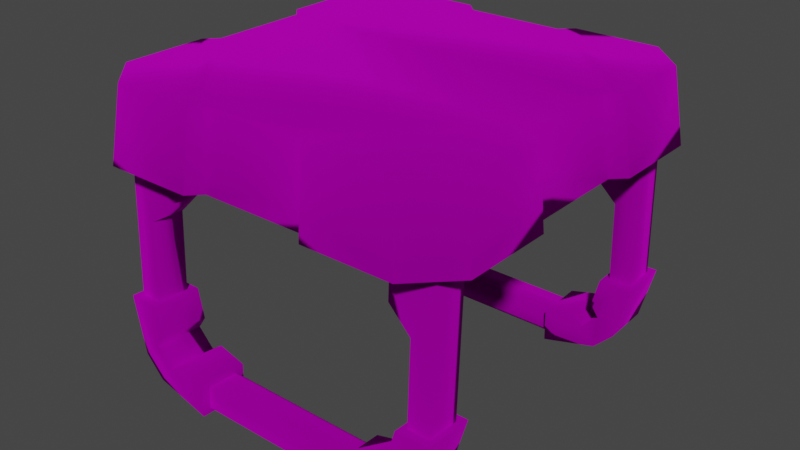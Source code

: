 # Source: table_spiralorder.blend  (saved by Blender 3.4.6; exported with 4.5.12 LTS)
import bpy
from mathutils import Matrix  # noqa: F401  (used for matrix-valued properties, if any)

bpy.ops.wm.read_factory_settings(use_empty=True)
scene = bpy.context.scene
scene.name = 'Scene'

# ---- collections
col_collection = bpy.data.collections.new('Collection'); scene.collection.children.link(col_collection)
col_export = bpy.data.collections.new('Export'); scene.collection.children.link(col_export)

# ---- images (referenced by path relative to the original .blend; pixels are not part of the script)
import os
ASSET_DIR = os.environ.get("B2B_ASSET_DIR", "")  # directory of the original .blend (textures are referenced by path, not embedded)
HERE = os.path.dirname(os.path.abspath(__file__))  # packed textures are extracted next to this script under _unpacked/

def load_image(name, relpath, width, height, colorspace="sRGB"):
    """Load a texture the original file referenced (path relative to the .blend, or extracted next to this script)."""
    p = next((c for c in (os.path.join(HERE, relpath), os.path.join(ASSET_DIR, relpath)) if relpath and os.path.exists(c)), "")
    if p:
        img = bpy.data.images.load(p, check_existing=True)
        img.name = name
    else:  # same state as the original file: an image datablock whose file is absent (Cycles renders it pink)
        img = bpy.data.images.new(name, width, height)
        img.source = "FILE"
        img.filepath = "//" + (relpath or name)
    img.colorspace_settings.name = colorspace
    return img
img_table_spiralorder_01b_warm_png = load_image('table_spiralorder_01b_warm.png', 'table_spiralorder_01b_warm.png', 1024, 1024, 'sRGB')

# ---- materials (node trees are filled in below, after node groups)
mat_dummymtl_rsrc_world_prop_generic_interior_furniture_table_k = bpy.data.materials.new('dummymtl-rsrc.world.prop.generic.interior.furniture.table.k')
mat_dummymtl_rsrc_world_prop_generic_interior_furniture_table_k.use_backface_culling = True
mat_dummymtl_rsrc_world_prop_generic_interior_furniture_table_k.use_transparent_shadow = False

# ---- material node trees
mat_dummymtl_rsrc_world_prop_generic_interior_furniture_table_k.use_nodes = True; mat_dummymtl_rsrc_world_prop_generic_interior_furniture_table_k.node_tree.nodes.clear()
_N = mat_dummymtl_rsrc_world_prop_generic_interior_furniture_table_k.node_tree.nodes; _L = mat_dummymtl_rsrc_world_prop_generic_interior_furniture_table_k.node_tree.links
n0 = _N.new('ShaderNodeBsdfPrincipled'); n0.name = 'Principled BSDF'; n0.location = (10, 300)
n0.distribution = 'GGX'
n0.subsurface_method = 'RANDOM_WALK_SKIN'
n0.inputs[1].default_value = 1.0
n0.inputs[2].default_value = 1.0
n0.inputs[3].default_value = 1.45
n0.inputs[27].default_value = (0.0, 0.0, 0.0, 1.0)
n0.inputs[28].default_value = 1.0
n1 = _N.new('ShaderNodeOutputMaterial'); n1.name = 'Material Output'; n1.location = (320, 270)
n2 = _N.new('ShaderNodeTexImage'); n2.name = 'Image Texture'; n2.location = (-351, 207)
n2.image = img_table_spiralorder_01b_warm_png
_L.new(n0.outputs[0], n1.inputs[0])
_L.new(n2.outputs[0], n0.inputs[0])
n1.is_active_output = True

# ---- world
world_world = bpy.data.worlds.new('World'); scene.world = world_world
world_world.use_nodes = True; world_world.node_tree.nodes.clear()
_N = world_world.node_tree.nodes; _L = world_world.node_tree.links
n0 = _N.new('ShaderNodeOutputWorld'); n0.name = 'World Output'; n0.location = (300, 300)
n1 = _N.new('ShaderNodeBackground'); n1.name = 'Background'; n1.location = (10, 300)
n1.inputs[0].default_value = (0.05088, 0.05088, 0.05088, 1.0)
_L.new(n1.outputs[0], n0.inputs[0])
n0.is_active_output = True
world_world.color = (0.05088, 0.05088, 0.05088)
world_world.use_sun_shadow = False
world_world.sun_shadow_jitter_overblur = 0.0

# ---- meshes
me_rsrc_world_prop_generic_interior_furniture_table_knights_ta = bpy.data.meshes.new('rsrc.world.prop.generic.interior.furniture.table.knights.ta')
me_rsrc_world_prop_generic_interior_furniture_table_knights_ta.from_pydata([(-0.46, -0.638, -0.35), (-0.34, -0.638, -0.35), (-0.4, -0.4721, -0.4474), (-0.34, -0.642, -0.44), (-0.4, -0.4682, -0.3575), (-0.34, -0.5281, -0.3548), (0.34, -0.638, -0.35), (0.46, -0.638, -0.35), (0.34, -0.5281, -0.3548), (0.46, -0.642, -0.44), (0.34, -0.5321, -0.4448), (0.34, -0.642, -0.44), (0.4, -0.4682, -0.3575), (0.305, -0.1149, -0.4855), (0.4337, -0.09948, -0.4862), (0.475, -0.2533, -0.4794), (0.386, -0.1393, -0.4844), (0.3391, -0.08659, -0.3516), (0.379, -0.03888, -0.3537), (-0.3636, -0.1734, -0.4829), (-0.4337, -0.09948, -0.4862), (-0.225, -0.003553, -0.4904), (-0.305, -0.109, -0.3506), (-0.386, -0.1334, -0.3496), (-0.4337, -0.0936, -0.3513), (0.34, -0.638, 0.35), (0.46, -0.638, 0.35), (0.34, -0.5281, 0.3548), (0.4, -0.4682, 0.3575), (0.34, -0.5321, 0.4448), (0.34, -0.642, 0.44), (0.46, -0.642, 0.44), (-0.34, -0.638, 0.35), (-0.4, -0.4682, 0.3575), (-0.34, -0.5281, 0.3548), (-0.46, -0.642, 0.44), (-0.34, -0.642, 0.44), (-0.4, -0.4721, 0.4474), (-0.305, -0.1149, 0.4855), (-0.4337, -0.09948, 0.4862), (-0.3636, -0.1675, 0.3481), (-0.3391, -0.08659, 0.3516), (0.3636, -0.1734, 0.4829), (0.386, -0.1393, 0.4844), (0.4337, -0.09948, 0.4862), (0.379, -0.04477, 0.4886), (0.305, -0.1149, 0.4855), (0.386, -0.1334, 0.3496), (-0.4211, -0.64, -0.5263), (-0.1754, -0.64, -0.5263), (-0.1667, -0.84, -0.5), (0.1333, -0.84, -0.4667), (0.1667, -0.84, -0.5), (0.5263, -0.64, -0.4211), (0.5, -0.84, -0.4), (0.4912, -0.64, -0.1404), (0.4912, -0.64, 0.1404), (0.5263, -0.64, 0.1754), (0.5263, -0.64, 0.4211), (-0.1404, -0.64, 0.4912), (-0.4211, -0.64, 0.5263), (-0.5263, -0.64, 0.4211), (-0.5263, -0.64, 0.1754), (-0.5, -0.84, 0.1667), (-0.5, -0.84, 0.4), (-0.4667, -0.84, -0.1333), (-0.5263, -0.64, -0.4211), (-0.5, -0.84, -0.1667), (-0.1404, -0.64, -0.4912), (-0.1333, -0.84, -0.4667), (0.1404, -0.64, -0.4912), (0.1754, -0.64, -0.5263), (0.5263, -0.64, -0.1754), (0.5, -0.84, -0.1667), (0.4667, -0.84, 0.1333), (0.1754, -0.64, 0.5263), (0.1404, -0.64, 0.4912), (-0.1754, -0.64, 0.5263), (-0.1333, -0.84, 0.4667), (-0.4912, -0.64, 0.1404), (-0.4912, -0.64, -0.1404), (-0.5263, -0.64, -0.1754), (-0.4, -0.84, -0.5), (0.4211, -0.64, -0.5263), (0.4211, -0.64, 0.5263), (0.5, -0.84, 0.4), (-0.4, -0.84, 0.5), (-0.25, -0.01756, -0.4672), (0.25, -0.01363, -0.3773), (0.25, -0.0775, -0.4646), (-0.25, -0.0775, -0.4646), (-0.25, -0.01363, -0.3773), (0.25, -0.07357, -0.3747), (-0.25, -0.07357, -0.3747), (0.25, -0.01756, -0.4672), (-0.46, -0.2484, -0.3671), (-0.4, -0.2484, -0.3671), (-0.34, -0.5321, -0.4448), (-0.46, -0.642, -0.44), (-0.4, -0.2523, -0.457), (-0.46, -0.2523, -0.457), (0.46, -0.2484, -0.3671), (0.4, -0.2484, -0.3671), (0.4, -0.4721, -0.4474), (0.4, -0.2523, -0.457), (0.46, -0.2523, -0.457), (0.305, -0.109, -0.3506), (0.4337, -0.0936, -0.3513), (0.3636, -0.1734, -0.4829), (0.225, -0.09347, -0.4864), (0.3391, -0.09248, -0.4865), (0.386, -0.1334, -0.3496), (0.385, -0.2474, -0.3446), (0.3636, -0.1675, -0.3481), (-0.3636, -0.1675, -0.3481), (-0.379, -0.03888, -0.3537), (-0.3391, -0.08659, -0.3516), (-0.225, -0.08758, -0.3516), (-0.379, -0.04477, -0.4886), (-0.305, -0.1149, -0.4855), (-0.225, -0.09347, -0.4864), (-0.386, -0.1393, -0.4844), (-0.3391, -0.09248, -0.4865), (0.225, -0.08758, -0.3516), (-0.225, 0.002335, -0.3555), (-0.475, -0.2474, -0.3446), (-0.475, -0.2533, -0.4794), (-0.385, -0.2533, -0.4794), (-0.385, -0.2474, -0.3446), (0.385, -0.2533, -0.4794), (-0.25, -0.01363, 0.3773), (-0.25, -0.07357, 0.3747), (-0.25, -0.0775, 0.4646), (0.25, -0.0775, 0.4646), (0.25, -0.01363, 0.3773), (0.25, -0.07357, 0.3747), (0.25, -0.01756, 0.4672), (-0.25, -0.01756, 0.4672), (0.4, -0.4721, 0.4474), (0.4, -0.2484, 0.3671), (0.4, -0.2523, 0.457), (0.46, -0.2484, 0.3671), (0.46, -0.2523, 0.457), (-0.46, -0.638, 0.35), (-0.46, -0.2484, 0.3671), (-0.34, -0.5321, 0.4448), (-0.4, -0.2523, 0.457), (-0.4, -0.2484, 0.3671), (-0.46, -0.2523, 0.457), (-0.225, -0.09347, 0.4864), (-0.305, -0.109, 0.3506), (-0.225, -0.08758, 0.3516), (-0.4337, -0.0936, 0.3513), (-0.475, -0.2533, 0.4794), (-0.385, -0.2533, 0.4794), (-0.225, -0.003553, 0.4904), (-0.3391, -0.09248, 0.4865), (-0.386, -0.1393, 0.4844), (-0.386, -0.1334, 0.3496), (-0.3636, -0.1734, 0.4829), (0.3636, -0.1675, 0.3481), (0.475, -0.2474, 0.3446), (0.379, -0.03888, 0.3537), (0.3391, -0.08659, 0.3516), (0.305, -0.109, 0.3506), (0.3391, -0.09248, 0.4865), (0.225, -0.08758, 0.3516), (0.225, 0.002335, 0.3555), (0.225, -0.09347, 0.4864), (0.225, -0.003553, 0.4904), (0.385, -0.2533, 0.4794), (0.385, -0.2474, 0.3446), (-0.385, -0.2474, 0.3446), (-0.475, -0.2474, 0.3446), (-0.5, -0.84, -0.4), (0.4667, -0.84, -0.1333), (-0.4667, -0.84, 0.1333), (0.4, -0.84, -0.5), (0.1333, -0.84, 0.4667), (0.5, -0.84, 0.1667), (0.1667, -0.84, 0.5), (0.4, -0.84, 0.5), (-0.1667, -0.84, 0.5), (0.225, 0.002335, -0.3555), (0.379, -0.04477, -0.4886), (0.225, -0.003553, -0.4904), (0.475, -0.2474, -0.3446), (-0.225, 0.002335, 0.3555), (-0.379, -0.04477, 0.4886), (-0.379, -0.03888, 0.3537), (0.475, -0.2533, 0.4794), (0.4337, -0.0936, 0.3513)], [], [(5, 0, 1), (0, 5, 4), (98, 2, 97), (97, 3, 98), (2, 4, 5), (5, 97, 2), (8, 6, 7), (7, 12, 8), (9, 10, 103), (10, 9, 11), (103, 8, 12), (8, 103, 10), (13, 17, 106), (17, 13, 110), (16, 110, 184), (14, 15, 16), (113, 16, 108), (16, 113, 111), (17, 111, 107), (18, 183, 17), (19, 23, 114), (23, 19, 121), (122, 121, 20), (118, 21, 122), (22, 122, 119), (122, 22, 116), (23, 24, 125), (115, 23, 116), (27, 26, 25), (26, 27, 28), (31, 138, 29), (29, 30, 31), (138, 28, 27), (27, 29, 138), (34, 32, 143), (143, 33, 34), (35, 145, 37), (145, 35, 36), (37, 34, 33), (34, 37, 145), (38, 41, 150), (41, 38, 156), (157, 156, 188), (39, 153, 157), (40, 157, 159), (157, 40, 158), (41, 158, 152), (189, 187, 41), (42, 47, 160), (47, 42, 43), (165, 43, 44), (45, 169, 165), (164, 165, 46), (165, 164, 163), (47, 191, 161), (162, 47, 163), (48, 49, 50), (50, 82, 48), (68, 70, 51), (51, 69, 68), (71, 83, 177), (177, 52, 71), (53, 72, 73), (73, 54, 53), (55, 56, 74), (74, 175, 55), (57, 58, 85), (85, 179, 57), (84, 75, 180), (180, 181, 84), (76, 59, 78), (78, 178, 76), (77, 60, 86), (86, 182, 77), (61, 62, 63), (63, 64, 61), (79, 80, 65), (65, 176, 79), (81, 66, 174), (174, 67, 81), (49, 68, 50), (69, 50, 68), (70, 71, 51), (52, 51, 71), (72, 55, 73), (175, 73, 55), (56, 57, 74), (179, 74, 57), (75, 76, 180), (178, 180, 76), (59, 77, 78), (182, 78, 77), (62, 79, 63), (176, 63, 79), (80, 81, 65), (67, 65, 81), (66, 48, 174), (82, 174, 48), (83, 53, 177), (54, 177, 53), (58, 84, 85), (181, 85, 84), (60, 61, 86), (64, 86, 61), (87, 91, 94), (88, 94, 91), (92, 93, 89), (90, 89, 93), (88, 91, 92), (93, 92, 91), (87, 94, 90), (89, 90, 94), (95, 4, 96), (4, 95, 0), (1, 3, 97), (97, 5, 1), (4, 2, 99), (99, 96, 4), (2, 98, 100), (100, 99, 2), (98, 0, 95), (95, 100, 98), (7, 101, 12), (102, 12, 101), (6, 10, 11), (10, 6, 8), (12, 104, 103), (104, 12, 102), (103, 105, 9), (105, 103, 104), (9, 101, 7), (101, 9, 105), (109, 13, 106), (109, 106, 123), (123, 106, 183), (183, 106, 17), (17, 107, 18), (111, 186, 107), (111, 113, 186), (113, 112, 186), (184, 14, 16), (16, 15, 108), (108, 15, 129), (185, 184, 110), (185, 110, 13), (109, 185, 13), (110, 16, 111), (110, 111, 17), (108, 129, 112), (108, 112, 113), (127, 19, 114), (127, 114, 128), (128, 114, 125), (125, 114, 23), (23, 115, 24), (116, 124, 115), (116, 22, 124), (22, 117, 124), (20, 118, 122), (122, 21, 119), (119, 21, 120), (126, 20, 121), (126, 121, 19), (126, 19, 127), (121, 122, 116), (121, 116, 23), (119, 120, 117), (119, 117, 22), (183, 109, 123), (183, 185, 109), (124, 120, 21), (124, 117, 120), (125, 126, 127), (125, 127, 128), (112, 129, 15), (112, 15, 186), (136, 134, 137), (130, 137, 134), (131, 135, 132), (133, 132, 135), (130, 134, 131), (135, 131, 134), (136, 137, 133), (132, 133, 137), (141, 28, 139), (28, 141, 26), (25, 30, 29), (29, 27, 25), (28, 138, 140), (140, 139, 28), (138, 31, 142), (142, 140, 138), (31, 26, 141), (141, 142, 31), (143, 144, 33), (147, 33, 144), (32, 145, 36), (145, 32, 34), (33, 146, 37), (146, 33, 147), (37, 148, 35), (148, 37, 146), (35, 144, 143), (144, 35, 148), (149, 38, 150), (149, 150, 151), (151, 150, 187), (187, 150, 41), (41, 152, 189), (158, 173, 152), (158, 40, 173), (40, 172, 173), (188, 39, 157), (157, 153, 159), (159, 153, 154), (155, 188, 156), (155, 156, 38), (149, 155, 38), (156, 157, 158), (156, 158, 41), (159, 154, 172), (159, 172, 40), (170, 42, 160), (170, 160, 171), (171, 160, 161), (161, 160, 47), (47, 162, 191), (163, 167, 162), (163, 164, 167), (164, 166, 167), (44, 45, 165), (165, 169, 46), (46, 169, 168), (190, 44, 43), (190, 43, 42), (190, 42, 170), (43, 165, 163), (43, 163, 47), (46, 168, 166), (46, 166, 164), (187, 149, 151), (187, 155, 149), (167, 168, 169), (167, 166, 168), (161, 190, 170), (161, 170, 171), (172, 154, 153), (172, 153, 173), (82, 67, 174), (50, 67, 82), (67, 50, 65), (50, 69, 65), (175, 65, 69), (69, 51, 175), (51, 52, 175), (175, 176, 65), (73, 175, 52), (52, 54, 73), (52, 177, 54), (176, 175, 74), (176, 74, 178), (74, 179, 178), (179, 180, 178), (180, 179, 181), (181, 179, 85), (178, 78, 176), (176, 78, 182), (63, 176, 182), (182, 64, 63), (182, 86, 64), (183, 184, 185), (183, 18, 184), (18, 14, 184), (18, 107, 14), (107, 15, 14), (107, 186, 15), (125, 20, 126), (125, 24, 20), (24, 118, 20), (24, 115, 118), (115, 21, 118), (115, 124, 21), (187, 188, 155), (187, 189, 188), (189, 39, 188), (189, 152, 39), (152, 153, 39), (152, 173, 153), (161, 44, 190), (161, 191, 44), (191, 45, 44), (191, 162, 45), (162, 169, 45), (162, 167, 169), (48, 66, 81, 80, 79, 62, 61, 60, 77, 59, 76, 75, 84, 58, 57, 56, 55, 72, 53, 83, 71, 70, 68, 49)])
me_rsrc_world_prop_generic_interior_furniture_table_knights_ta.polygons.foreach_set('use_smooth', [True] * 295)
_uv = me_rsrc_world_prop_generic_interior_furniture_table_knights_ta.uv_layers.new(name='UVMap')
_uv.uv.foreach_set('vector', [0.1392, 0.9295, 0.07832, 0.9963, 0.1392, 0.9964, 0.07832, 0.9963, 0.1392, 0.9295, 0.1146, 0.8578, 0.05686, 0.9964, 0.09312, 0.8578, 0.1178, 0.9295, 0.1178, 0.9295, 0.1178, 0.9963, 0.05686, 0.9964, 0.0007907, 0.8474, 0.04159, 0.8474, 0.04159, 0.9128, 0.04159, 0.9128, 0.000791, 0.9128, 0.0007907, 0.8474, 0.1178, 0.9295, 0.1178, 0.9963, 0.05686, 0.9964, 0.05686, 0.9964, 0.09312, 0.8578, 0.1178, 0.9295, 0.07832, 0.9964, 0.1392, 0.9295, 0.1146, 0.8578, 0.1392, 0.9295, 0.07832, 0.9964, 0.1392, 0.9963, 0.04159, 0.8474, 0.000791, 0.9128, 0.0007909, 0.8474, 0.000791, 0.9128, 0.04159, 0.8474, 0.04159, 0.9128, 0.0008083, 0.6304, 0.07556, 0.6016, 0.07556, 0.6304, 0.07556, 0.6016, 0.0008083, 0.6304, 0.0008079, 0.6016, 0.1139, 0.4733, 0.1422, 0.524, 0.192, 0.5019, 0.1489, 0.4069, 0.04246, 0.3704, 0.1139, 0.4733, 0.07556, 0.5527, 0.000808, 0.5772, 0.0008078, 0.5527, 0.000808, 0.5772, 0.07556, 0.5527, 0.07556, 0.5772, 0.1139, 0.4733, 0.1422, 0.524, 0.192, 0.5019, 0.1489, 0.4069, 0.04246, 0.3704, 0.1139, 0.4733, 0.07556, 0.5527, 0.0008082, 0.5772, 0.0008078, 0.5527, 0.0008082, 0.5772, 0.07556, 0.5527, 0.07556, 0.5772, 0.1139, 0.4733, 0.1422, 0.524, 0.192, 0.5019, 0.1489, 0.4069, 0.04246, 0.3704, 0.1139, 0.4733, 0.0008078, 0.6304, 0.07556, 0.6016, 0.07556, 0.6304, 0.07556, 0.6016, 0.0008078, 0.6304, 0.0008077, 0.6016, 0.1424, 0.5244, 0.1922, 0.5022, 0.19, 0.642, 0.1491, 0.4072, 0.1424, 0.5244, 0.1141, 0.4736, 0.1392, 0.9295, 0.07832, 0.9964, 0.1392, 0.9964, 0.07832, 0.9964, 0.1392, 0.9295, 0.1146, 0.8578, 0.05686, 0.9964, 0.09312, 0.8578, 0.1178, 0.9295, 0.1178, 0.9295, 0.1178, 0.9964, 0.05686, 0.9964, 0.0007909, 0.8474, 0.04159, 0.8474, 0.04159, 0.9128, 0.04159, 0.9128, 0.0007908, 0.9128, 0.0007909, 0.8474, 0.1178, 0.9295, 0.1178, 0.9964, 0.05686, 0.9963, 0.05686, 0.9963, 0.09312, 0.8578, 0.1178, 0.9295, 0.07832, 0.9964, 0.1392, 0.9295, 0.1146, 0.8578, 0.1392, 0.9295, 0.07832, 0.9964, 0.1392, 0.9964, 0.0007907, 0.8474, 0.04159, 0.9128, 0.04159, 0.8474, 0.04159, 0.9128, 0.0007907, 0.8474, 0.000791, 0.9128, 0.0008083, 0.6304, 0.07556, 0.6016, 0.07556, 0.6304, 0.07556, 0.6016, 0.0008083, 0.6304, 0.0008078, 0.6016, 0.1139, 0.4733, 0.1422, 0.524, 0.192, 0.5019, 0.1489, 0.4069, 0.04246, 0.3704, 0.1139, 0.4733, 0.07556, 0.5527, 0.000808, 0.5772, 0.0008078, 0.5527, 0.000808, 0.5772, 0.07556, 0.5527, 0.07556, 0.5772, 0.1139, 0.4733, 0.1422, 0.524, 0.192, 0.5019, 0.1489, 0.4069, 0.04246, 0.3704, 0.1139, 0.4733, 0.07556, 0.5527, 0.0008082, 0.5772, 0.0008078, 0.5527, 0.0008082, 0.5772, 0.07556, 0.5527, 0.07556, 0.5772, 0.1139, 0.4733, 0.1422, 0.524, 0.192, 0.5019, 0.1489, 0.4069, 0.04246, 0.3704, 0.1139, 0.4733, 0.0008079, 0.6304, 0.07556, 0.6016, 0.07556, 0.6304, 0.07556, 0.6016, 0.0008079, 0.6304, 0.0008078, 0.6016, 0.1424, 0.5244, 0.1922, 0.5022, 0.19, 0.642, 0.1491, 0.4072, 0.1424, 0.5244, 0.1141, 0.4736, 0.000862, 0.002193, 0.2392, 0.002193, 0.2392, 0.1803, 0.2392, 0.1803, 0.000862, 0.1803, 0.000862, 0.002193, 0.2816, 0.002193, 0.5595, 0.002193, 0.5595, 0.1803, 0.5595, 0.1803, 0.2816, 0.1803, 0.2816, 0.002193, 0.6075, 0.002193, 0.8458, 0.002193, 0.8458, 0.1803, 0.8458, 0.1803, 0.6075, 0.1803, 0.6075, 0.002193, 0.001147, 0.002231, 0.2388, 0.002231, 0.2388, 0.1803, 0.2388, 0.1803, 0.001147, 0.1803, 0.001147, 0.002231, 0.2813, 0.002231, 0.5649, 0.002231, 0.5649, 0.1803, 0.5649, 0.1803, 0.2813, 0.1803, 0.2813, 0.002231, 0.6077, 0.002231, 0.8464, 0.002231, 0.8464, 0.1803, 0.8464, 0.1803, 0.6077, 0.1803, 0.6077, 0.002231, 0.8464, 0.002231, 0.6077, 0.002231, 0.6077, 0.1803, 0.6077, 0.1803, 0.8464, 0.1803, 0.8464, 0.002231, 0.5657, 0.002231, 0.2813, 0.002231, 0.2813, 0.1803, 0.2813, 0.1803, 0.5657, 0.1803, 0.5657, 0.002231, 0.2388, 0.002231, 0.001147, 0.002231, 0.001147, 0.1803, 0.001147, 0.1803, 0.2388, 0.1803, 0.2388, 0.002231, 0.0002349, 0.003976, 0.2389, 0.003976, 0.2389, 0.1786, 0.2389, 0.1786, 0.0002349, 0.1786, 0.0002349, 0.003976, 0.2814, 0.003976, 0.5597, 0.003976, 0.5597, 0.1786, 0.5597, 0.1786, 0.2814, 0.1786, 0.2814, 0.003976, 0.6078, 0.003976, 0.8465, 0.003976, 0.8465, 0.1786, 0.8465, 0.1786, 0.6078, 0.1786, 0.6078, 0.003976, 0.2392, 0.002193, 0.2816, 0.002193, 0.2392, 0.1803, 0.2816, 0.1803, 0.2392, 0.1803, 0.2816, 0.002193, 0.5595, 0.002193, 0.6075, 0.002193, 0.5595, 0.1803, 0.6075, 0.1803, 0.5595, 0.1803, 0.6075, 0.002193, 0.2388, 0.002231, 0.2813, 0.002231, 0.2388, 0.1803, 0.2813, 0.1803, 0.2388, 0.1803, 0.2813, 0.002231, 0.5649, 0.002231, 0.6077, 0.002231, 0.5649, 0.1803, 0.6077, 0.1803, 0.5649, 0.1803, 0.6077, 0.002231, 0.6077, 0.002231, 0.5657, 0.002231, 0.6077, 0.1803, 0.5657, 0.1803, 0.6077, 0.1803, 0.5657, 0.002231, 0.2813, 0.002231, 0.2388, 0.002231, 0.2813, 0.1803, 0.2388, 0.1803, 0.2813, 0.1803, 0.2388, 0.002231, 0.2389, 0.003976, 0.2814, 0.003976, 0.2389, 0.1786, 0.2814, 0.1786, 0.2389, 0.1786, 0.2814, 0.003976, 0.5597, 0.003976, 0.6078, 0.003976, 0.5597, 0.1786, 0.6078, 0.1786, 0.5597, 0.1786, 0.6078, 0.003976, 0.9976, 0.002903, 0.8461, 0.002903, 0.9976, 0.1796, 0.8461, 0.1796, 0.9976, 0.1796, 0.8461, 0.002903, 0.9976, 0.002903, 0.8461, 0.002903, 0.9976, 0.1796, 0.8461, 0.1796, 0.9976, 0.1796, 0.8461, 0.002903, 0.9976, 0.002903, 0.8461, 0.002903, 0.9976, 0.1796, 0.8461, 0.1796, 0.9976, 0.1796, 0.8461, 0.002903, 0.9976, 0.002903, 0.8461, 0.002903, 0.9976, 0.1796, 0.8461, 0.1796, 0.9976, 0.1796, 0.8461, 0.002903, 0.0006515, 0.237, 0.0006515, 0.2141, 0.1866, 0.237, 0.1866, 0.2141, 0.1866, 0.237, 0.0006515, 0.2141, 0.1866, 0.2297, 0.0006515, 0.2297, 0.1866, 0.2666, 0.0006515, 0.2666, 0.1866, 0.2666, 0.0006515, 0.2297, 0.1866, 0.2144, 0.0006515, 0.2144, 0.1866, 0.2297, 0.0006515, 0.2297, 0.1866, 0.2297, 0.0006515, 0.2144, 0.0006515, 0.237, 0.1866, 0.237, 0.0006515, 0.2666, 0.1866, 0.2666, 0.0006515, 0.2666, 0.1866, 0.237, 0.07832, 0.6784, 0.1146, 0.8578, 0.1146, 0.6784, 0.1146, 0.8578, 0.07832, 0.6784, 0.07832, 0.9963, 0.04159, 0.9976, 0.0007909, 0.9976, 0.000791, 0.9128, 0.000791, 0.9128, 0.04159, 0.9128, 0.04159, 0.9976, 0.04159, 0.8474, 0.0007907, 0.8474, 0.0007912, 0.6778, 0.0007912, 0.6778, 0.04159, 0.6778, 0.04159, 0.8474, 0.09312, 0.8578, 0.05686, 0.9964, 0.05686, 0.6784, 0.05686, 0.6784, 0.09312, 0.6784, 0.09312, 0.8578, 0.05686, 0.9964, 0.07832, 0.9963, 0.07832, 0.6784, 0.07832, 0.6784, 0.05686, 0.6784, 0.05686, 0.9964, 0.05686, 0.9964, 0.05686, 0.6784, 0.09312, 0.8578, 0.09312, 0.6784, 0.09312, 0.8578, 0.05686, 0.6784, 0.000791, 0.9976, 0.04159, 0.9128, 0.04159, 0.9976, 0.04159, 0.9128, 0.000791, 0.9976, 0.000791, 0.9128, 0.0007909, 0.8474, 0.04159, 0.6778, 0.04159, 0.8474, 0.04159, 0.6778, 0.0007909, 0.8474, 0.000791, 0.6778, 0.1146, 0.8578, 0.07832, 0.6784, 0.07832, 0.9964, 0.07832, 0.6784, 0.1146, 0.8578, 0.1146, 0.6784, 0.07832, 0.9964, 0.05686, 0.6784, 0.05686, 0.9964, 0.05686, 0.6784, 0.07832, 0.9964, 0.07832, 0.6784, 0.0008083, 0.6674, 0.0008083, 0.6304, 0.07556, 0.6304, 0.0008083, 0.6674, 0.07556, 0.6304, 0.07556, 0.6674, 0.02317, 0.4723, 0.08203, 0.4886, 0.04246, 0.3704, 0.04246, 0.3704, 0.08203, 0.4886, 0.1139, 0.4733, 0.1139, 0.4733, 0.192, 0.5019, 0.1489, 0.4069, 0.1422, 0.524, 0.1898, 0.6417, 0.192, 0.5019, 0.1422, 0.524, 0.1104, 0.5482, 0.1898, 0.6417, 0.1104, 0.5482, 0.1093, 0.6209, 0.1898, 0.6417, 0.192, 0.5019, 0.1489, 0.4069, 0.1139, 0.4733, 0.1139, 0.4733, 0.04246, 0.3704, 0.08203, 0.4886, 0.08203, 0.4886, 0.04246, 0.3704, 0.02317, 0.4723, 0.1898, 0.6417, 0.192, 0.5019, 0.1422, 0.524, 0.1898, 0.6417, 0.1422, 0.524, 0.1104, 0.5482, 0.1093, 0.6209, 0.1898, 0.6417, 0.1104, 0.5482, 0.0008079, 0.6016, 0.000808, 0.5772, 0.07556, 0.5772, 0.0008079, 0.6016, 0.07556, 0.5772, 0.07556, 0.6016, 0.0008078, 0.5527, 0.0008081, 0.5116, 0.07556, 0.5116, 0.0008078, 0.5527, 0.07556, 0.5116, 0.07556, 0.5527, 0.07556, 0.5116, 0.07556, 0.5527, 0.0008078, 0.5527, 0.07556, 0.5116, 0.0008078, 0.5527, 0.0008083, 0.5116, 0.1095, 0.6212, 0.1106, 0.5486, 0.19, 0.642, 0.19, 0.642, 0.1106, 0.5486, 0.1424, 0.5244, 0.1424, 0.5244, 0.1491, 0.4072, 0.1922, 0.5022, 0.1141, 0.4736, 0.04266, 0.3707, 0.1491, 0.4072, 0.1141, 0.4736, 0.08223, 0.489, 0.04266, 0.3707, 0.08223, 0.489, 0.02337, 0.4726, 0.04266, 0.3707, 0.192, 0.5019, 0.1489, 0.4069, 0.1139, 0.4733, 0.1139, 0.4733, 0.04246, 0.3704, 0.08203, 0.4886, 0.08203, 0.4886, 0.04246, 0.3704, 0.02317, 0.4723, 0.1898, 0.6417, 0.192, 0.5019, 0.1422, 0.524, 0.1898, 0.6417, 0.1422, 0.524, 0.1104, 0.5482, 0.1898, 0.6417, 0.1104, 0.5482, 0.1093, 0.6209, 0.07556, 0.5772, 0.07556, 0.6016, 0.0008077, 0.6016, 0.07556, 0.5772, 0.0008077, 0.6016, 0.0008082, 0.5772, 0.07556, 0.6304, 0.07556, 0.6674, 0.0008078, 0.6674, 0.07556, 0.6304, 0.0008078, 0.6674, 0.0008078, 0.6304, 0.07729, 0.6662, 0.001153, 0.6313, 0.07729, 0.6313, 0.07729, 0.6662, 0.001152, 0.6662, 0.001153, 0.6313, 0.001152, 0.6662, 0.07729, 0.6313, 0.07729, 0.6662, 0.001152, 0.6662, 0.001152, 0.6313, 0.07729, 0.6313, 0.005912, 0.6295, 0.07253, 0.6295, 0.07253, 0.6679, 0.005912, 0.6295, 0.07253, 0.6679, 0.005912, 0.6679, 0.07253, 0.6679, 0.005912, 0.6679, 0.005912, 0.6295, 0.07253, 0.6679, 0.005912, 0.6295, 0.07253, 0.6295, 0.0006515, 0.2143, 0.0006515, 0.2372, 0.1866, 0.2143, 0.1866, 0.2372, 0.1866, 0.2143, 0.0006515, 0.2372, 0.1866, 0.2686, 0.0006515, 0.2686, 0.1866, 0.2293, 0.0006515, 0.2293, 0.1866, 0.2293, 0.0006515, 0.2686, 0.1866, 0.2372, 0.0006515, 0.2372, 0.1866, 0.2686, 0.0006515, 0.2686, 0.1866, 0.2686, 0.0006515, 0.2372, 0.0006515, 0.214, 0.1866, 0.214, 0.0006515, 0.2293, 0.1866, 0.2293, 0.0006515, 0.2293, 0.1866, 0.214, 0.07832, 0.6784, 0.1146, 0.8578, 0.1146, 0.6784, 0.1146, 0.8578, 0.07832, 0.6784, 0.07832, 0.9964, 0.04159, 0.9976, 0.0007912, 0.9976, 0.0007908, 0.9128, 0.0007908, 0.9128, 0.04159, 0.9128, 0.04159, 0.9976, 0.04159, 0.8474, 0.0007909, 0.8474, 0.0007913, 0.6778, 0.0007913, 0.6778, 0.04159, 0.6778, 0.04159, 0.8474, 0.09312, 0.8578, 0.05686, 0.9964, 0.05686, 0.6784, 0.05686, 0.6784, 0.09312, 0.6784, 0.09312, 0.8578, 0.05686, 0.9964, 0.07832, 0.9964, 0.07832, 0.6784, 0.07832, 0.6784, 0.05686, 0.6784, 0.05686, 0.9964, 0.05686, 0.9963, 0.05686, 0.6784, 0.09312, 0.8578, 0.09312, 0.6784, 0.09312, 0.8578, 0.05686, 0.6784, 0.04159, 0.9976, 0.000791, 0.9128, 0.0007908, 0.9976, 0.000791, 0.9128, 0.04159, 0.9976, 0.04159, 0.9128, 0.04159, 0.8474, 0.0007912, 0.6778, 0.0007907, 0.8474, 0.0007912, 0.6778, 0.04159, 0.8474, 0.04159, 0.6778, 0.1146, 0.8578, 0.07832, 0.6784, 0.07832, 0.9964, 0.07832, 0.6784, 0.1146, 0.8578, 0.1146, 0.6784, 0.07832, 0.9964, 0.05686, 0.6784, 0.05686, 0.9963, 0.05686, 0.6784, 0.07832, 0.9964, 0.07832, 0.6784, 0.0008083, 0.6674, 0.0008083, 0.6304, 0.07556, 0.6304, 0.0008083, 0.6674, 0.07556, 0.6304, 0.07556, 0.6674, 0.02317, 0.4723, 0.08203, 0.4886, 0.04246, 0.3704, 0.04246, 0.3704, 0.08203, 0.4886, 0.1139, 0.4733, 0.1139, 0.4733, 0.192, 0.5019, 0.1489, 0.4069, 0.1422, 0.524, 0.1898, 0.6417, 0.192, 0.5019, 0.1422, 0.524, 0.1104, 0.5482, 0.1898, 0.6417, 0.1104, 0.5482, 0.1093, 0.6209, 0.1898, 0.6417, 0.192, 0.5019, 0.1489, 0.4069, 0.1139, 0.4733, 0.1139, 0.4733, 0.04246, 0.3704, 0.08203, 0.4886, 0.08203, 0.4886, 0.04246, 0.3704, 0.02317, 0.4723, 0.1898, 0.6417, 0.192, 0.5019, 0.1422, 0.524, 0.1898, 0.6417, 0.1422, 0.524, 0.1104, 0.5482, 0.1093, 0.6209, 0.1898, 0.6417, 0.1104, 0.5482, 0.0008078, 0.6016, 0.000808, 0.5772, 0.07556, 0.5772, 0.0008078, 0.6016, 0.07556, 0.5772, 0.07556, 0.6016, 0.0008078, 0.5527, 0.000808, 0.5116, 0.07556, 0.5116, 0.0008078, 0.5527, 0.07556, 0.5116, 0.07556, 0.5527, 0.07556, 0.5116, 0.07556, 0.5527, 0.0008078, 0.5527, 0.07556, 0.5116, 0.0008078, 0.5527, 0.0008082, 0.5116, 0.1095, 0.6212, 0.1106, 0.5486, 0.19, 0.642, 0.19, 0.642, 0.1106, 0.5486, 0.1424, 0.5244, 0.1424, 0.5244, 0.1491, 0.4072, 0.1922, 0.5022, 0.1141, 0.4736, 0.04266, 0.3707, 0.1491, 0.4072, 0.1141, 0.4736, 0.08223, 0.489, 0.04266, 0.3707, 0.08223, 0.489, 0.02337, 0.4726, 0.04266, 0.3707, 0.192, 0.5019, 0.1489, 0.4069, 0.1139, 0.4733, 0.1139, 0.4733, 0.04246, 0.3704, 0.08203, 0.4886, 0.08203, 0.4886, 0.04246, 0.3704, 0.02317, 0.4723, 0.1898, 0.6417, 0.192, 0.5019, 0.1422, 0.524, 0.1898, 0.6417, 0.1422, 0.524, 0.1104, 0.5482, 0.1898, 0.6417, 0.1104, 0.5482, 0.1093, 0.6209, 0.07556, 0.5772, 0.07556, 0.6016, 0.0008078, 0.6016, 0.07556, 0.5772, 0.0008078, 0.6016, 0.0008082, 0.5772, 0.07556, 0.6304, 0.07556, 0.6674, 0.0008079, 0.6674, 0.07556, 0.6304, 0.0008079, 0.6674, 0.0008079, 0.6304, 0.001153, 0.6313, 0.07729, 0.6662, 0.001152, 0.6662, 0.001153, 0.6313, 0.07729, 0.6313, 0.07729, 0.6662, 0.001152, 0.6662, 0.07729, 0.6313, 0.07729, 0.6662, 0.001152, 0.6662, 0.001152, 0.6313, 0.07729, 0.6313, 0.07253, 0.6679, 0.005911, 0.6679, 0.005912, 0.6295, 0.07253, 0.6679, 0.005912, 0.6295, 0.07253, 0.6295, 0.07253, 0.6679, 0.005912, 0.6679, 0.005912, 0.6295, 0.07253, 0.6679, 0.005912, 0.6295, 0.07253, 0.6295, 0.9981, 0.2851, 0.7362, 0.1934, 0.9172, 0.1934, 0.9981, 0.4681, 0.7362, 0.1934, 0.9981, 0.2851, 0.7362, 0.1934, 0.9981, 0.4681, 0.7092, 0.2328, 0.9981, 0.4681, 0.9711, 0.4943, 0.7092, 0.2328, 0.7092, 0.9651, 0.7092, 0.2328, 0.9711, 0.4943, 0.9711, 0.4943, 0.9711, 0.7035, 0.7092, 0.9651, 0.9711, 0.7035, 0.9981, 0.7297, 0.7092, 0.9651, 0.7092, 0.9651, 0.4857, 0.2328, 0.7092, 0.2328, 0.7362, 0.9966, 0.7092, 0.9651, 0.9981, 0.7297, 0.9981, 0.7297, 0.9172, 0.9966, 0.7362, 0.9966, 0.9981, 0.7297, 0.9981, 0.9128, 0.9172, 0.9966, 0.4857, 0.2328, 0.7092, 0.9651, 0.4857, 0.9651, 0.4857, 0.2328, 0.4857, 0.9651, 0.216, 0.7035, 0.4857, 0.9651, 0.4587, 0.9966, 0.216, 0.7035, 0.4587, 0.9966, 0.1921, 0.7297, 0.216, 0.7035, 0.1921, 0.7297, 0.4587, 0.9966, 0.1921, 0.9128, 0.1921, 0.9128, 0.4587, 0.9966, 0.2699, 0.9966, 0.216, 0.7035, 0.216, 0.4943, 0.4857, 0.2328, 0.4857, 0.2328, 0.216, 0.4943, 0.1921, 0.4681, 0.4587, 0.1934, 0.4857, 0.2328, 0.1921, 0.4681, 0.1921, 0.4681, 0.2699, 0.1934, 0.4587, 0.1934, 0.1921, 0.4681, 0.1921, 0.2851, 0.2699, 0.1934, 0.01422, 0.6696, 0.06451, 0.6273, 0.06451, 0.6696, 0.01422, 0.6696, 0.01422, 0.6273, 0.06451, 0.6273, 0.01422, 0.6273, 0.06451, 0.5525, 0.06451, 0.6273, 0.01422, 0.6273, 0.01422, 0.5525, 0.06451, 0.5525, 0.01422, 0.5525, 0.06451, 0.5034, 0.06451, 0.5525, 0.01422, 0.5525, 0.01422, 0.5034, 0.06451, 0.5034, 0.01422, 0.6696, 0.06451, 0.6273, 0.06451, 0.6696, 0.01422, 0.6696, 0.01422, 0.6273, 0.06451, 0.6273, 0.01422, 0.6273, 0.06451, 0.5525, 0.06451, 0.6273, 0.01422, 0.6273, 0.01422, 0.5525, 0.06451, 0.5525, 0.01422, 0.5525, 0.06451, 0.5034, 0.06451, 0.5525, 0.01422, 0.5525, 0.01422, 0.5034, 0.06451, 0.5034, 0.01422, 0.6696, 0.06451, 0.6273, 0.06451, 0.6696, 0.01422, 0.6696, 0.01422, 0.6273, 0.06451, 0.6273, 0.01422, 0.6273, 0.06451, 0.5525, 0.06451, 0.6273, 0.01422, 0.6273, 0.01422, 0.5525, 0.06451, 0.5525, 0.01422, 0.5525, 0.06451, 0.5034, 0.06451, 0.5525, 0.01422, 0.5525, 0.01422, 0.5034, 0.06451, 0.5034, 0.01422, 0.6696, 0.06451, 0.6273, 0.06451, 0.6696, 0.01422, 0.6696, 0.01422, 0.6273, 0.06451, 0.6273, 0.01422, 0.6273, 0.06451, 0.5525, 0.06451, 0.6273, 0.01422, 0.6273, 0.01422, 0.5525, 0.06451, 0.5525, 0.01422, 0.5525, 0.06451, 0.5034, 0.06451, 0.5525, 0.01422, 0.5525, 0.01422, 0.5034, 0.06451, 0.5034, 0.2747, 0.9994, 0.1944, 0.9191, 0.1944, 0.7318, 0.2212, 0.7051, 0.2212, 0.491, 0.1944, 0.4643, 0.1944, 0.277, 0.2747, 0.1968, 0.462, 0.1968, 0.4887, 0.2235, 0.7028, 0.2235, 0.7295, 0.1968, 0.9168, 0.1968, 0.997, 0.277, 0.997, 0.4643, 0.9703, 0.491, 0.9703, 0.7051, 0.997, 0.7318, 0.997, 0.9191, 0.9168, 0.9994, 0.7295, 0.9994, 0.7028, 0.9726, 0.4887, 0.9726, 0.462, 0.9994])
me_rsrc_world_prop_generic_interior_furniture_table_knights_ta.materials.append(mat_dummymtl_rsrc_world_prop_generic_interior_furniture_table_k)
me_rsrc_world_prop_generic_interior_furniture_table_knights_ta.use_remesh_fix_poles = True
me_rsrc_world_prop_generic_interior_furniture_table_knights_ta.use_remesh_preserve_attributes = False
me_rsrc_world_prop_generic_interior_furniture_table_knights_ta.update()
me_rsrc_world_prop_generic_interior_furniture_table_knights_ta.normals_split_custom_set([tuple(v) for v in zip(*[iter([0.7173, 0.3243, 0.6167, -0.7071, 0.03084, 0.7064, 0.7071, 0.03084, 0.7064, -0.7071, 0.03084, 0.7064, 0.7173, 0.3243, 0.6167, 0.5491, 0.2623, 0.7935, -0.7071, -0.03085, -0.7064, 0.5491, 0.1922, -0.8133, 0.7173, 0.2693, -0.6426, 0.7173, 0.2693, -0.6426, 0.7071, -0.03084, -0.7064, -0.7071, -0.03085, -0.7064, 0.5491, 0.1922, -0.8133, 0.5491, 0.2623, 0.7935, 0.7173, 0.3243, 0.6167, 0.7173, 0.3243, 0.6167, 0.7173, 0.2693, -0.6426, 0.5491, 0.1922, -0.8133, -0.7173, 0.3243, 0.6167, -0.7071, 0.03084, 0.7064, 0.7071, 0.03084, 0.7064, 0.7071, 0.03084, 0.7064, -0.5491, 0.2623, 0.7935, -0.7173, 0.3243, 0.6167, 0.7071, -0.03084, -0.7064, -0.7173, 0.2693, -0.6426, -0.5492, 0.1922, -0.8133, -0.7173, 0.2693, -0.6426, 0.7071, -0.03084, -0.7064, -0.7071, -0.03084, -0.7064, -0.5492, 0.1922, -0.8133, -0.7173, 0.3243, 0.6167, -0.5491, 0.2623, 0.7935, -0.7173, 0.3243, 0.6167, -0.5492, 0.1922, -0.8133, -0.7173, 0.2693, -0.6426, 0.1241, -0.7968, -0.5914, -0.04846, -0.4341, 0.8996, 0.1241, -0.7422, 0.6586, -0.04846, -0.4341, 0.8996, 0.1241, -0.7968, -0.5914, -0.04844, -0.5109, -0.8583, -0.4729, -0.08679, -0.8768, -0.04844, -0.5109, -0.8583, 0.3786, 0.6266, -0.6812, 0.6557, 0.3497, -0.6691, 0.6547, -0.5265, -0.5423, -0.4729, -0.08679, -0.8768, -0.7702, 0.1512, 0.6196, -0.4729, -0.08679, -0.8768, -0.7702, 0.09667, -0.6304, -0.4729, -0.08679, -0.8768, -0.7702, 0.1512, 0.6196, -0.473, -0.01002, 0.881, -0.04846, -0.4341, 0.8996, -0.473, -0.01002, 0.881, 0.6557, 0.4067, 0.6361, 0.3786, 0.6836, 0.624, -0.5024, 0.6787, 0.5357, -0.04846, -0.4341, 0.8996, 0.7702, 0.09666, -0.6304, 0.4729, -0.01003, 0.881, 0.7702, 0.1512, 0.6196, 0.4729, -0.01003, 0.881, 0.7702, 0.09666, -0.6304, 0.473, -0.08677, -0.8768, 0.04846, -0.5109, -0.8583, 0.473, -0.08677, -0.8768, -0.6557, 0.3497, -0.6691, -0.3786, 0.6266, -0.6812, 0.5023, 0.6295, -0.5928, 0.04846, -0.5109, -0.8583, -0.1241, -0.7422, 0.6586, 0.04846, -0.5109, -0.8583, -0.1241, -0.7968, -0.5914, 0.04846, -0.5109, -0.8583, -0.1241, -0.7422, 0.6586, 0.04844, -0.4341, 0.8995, 0.4729, -0.01003, 0.881, -0.6557, 0.4067, 0.6361, -0.6547, -0.4772, 0.5862, -0.3786, 0.6836, 0.624, 0.4729, -0.01003, 0.881, 0.04844, -0.4341, 0.8995, -0.7173, 0.3243, -0.6167, 0.7071, 0.03085, -0.7064, -0.7071, 0.03085, -0.7064, 0.7071, 0.03085, -0.7064, -0.7173, 0.3243, -0.6167, -0.5491, 0.2623, -0.7935, 0.7071, -0.03085, 0.7064, -0.5491, 0.1922, 0.8133, -0.7173, 0.2693, 0.6426, -0.7173, 0.2693, 0.6426, -0.7071, -0.03085, 0.7064, 0.7071, -0.03085, 0.7064, -0.5491, 0.1922, 0.8133, -0.5491, 0.2623, -0.7935, -0.7173, 0.3243, -0.6167, -0.7173, 0.3243, -0.6167, -0.7173, 0.2693, 0.6426, -0.5491, 0.1922, 0.8133, 0.7173, 0.3243, -0.6167, 0.7071, 0.03084, -0.7064, -0.7071, 0.03084, -0.7064, -0.7071, 0.03084, -0.7064, 0.5491, 0.2623, -0.7935, 0.7173, 0.3243, -0.6167, -0.7071, -0.03085, 0.7064, 0.7173, 0.2693, 0.6426, 0.5491, 0.1922, 0.8133, 0.7173, 0.2693, 0.6426, -0.7071, -0.03085, 0.7064, 0.7071, -0.03084, 0.7064, 0.5491, 0.1922, 0.8133, 0.7173, 0.3243, -0.6167, 0.5491, 0.2623, -0.7935, 0.7173, 0.3243, -0.6167, 0.5491, 0.1922, 0.8133, 0.7173, 0.2693, 0.6426, -0.1241, -0.7968, 0.5914, 0.04846, -0.4341, -0.8996, -0.1241, -0.7422, -0.6586, 0.04846, -0.4341, -0.8996, -0.1241, -0.7968, 0.5914, 0.04844, -0.5109, 0.8583, 0.4729, -0.08679, 0.8768, 0.04844, -0.5109, 0.8583, -0.3786, 0.6266, 0.6812, -0.6557, 0.3497, 0.6691, -0.6547, -0.5265, 0.5423, 0.4729, -0.08679, 0.8768, 0.7702, 0.1512, -0.6196, 0.4729, -0.08679, 0.8768, 0.7702, 0.09667, 0.6304, 0.4729, -0.08679, 0.8768, 0.7702, 0.1512, -0.6196, 0.473, -0.01002, -0.881, 0.04846, -0.4341, -0.8996, 0.473, -0.01002, -0.881, -0.6557, 0.4067, -0.6361, -0.3786, 0.6836, -0.624, 0.5024, 0.6787, -0.5357, 0.04846, -0.4341, -0.8996, -0.7702, 0.09666, 0.6304, -0.4729, -0.01003, -0.881, -0.7702, 0.1512, -0.6196, -0.4729, -0.01003, -0.881, -0.7702, 0.09666, 0.6304, -0.473, -0.08677, 0.8768, -0.04846, -0.5109, 0.8583, -0.473, -0.08677, 0.8768, 0.6557, 0.3497, 0.6691, 0.3786, 0.6266, 0.6812, -0.5023, 0.6295, 0.5928, -0.04846, -0.5109, 0.8583, 0.1241, -0.7422, -0.6586, -0.04846, -0.5109, 0.8583, 0.1241, -0.7968, 0.5914, -0.04846, -0.5109, 0.8583, 0.1241, -0.7422, -0.6586, -0.04844, -0.4341, -0.8995, -0.4729, -0.01003, -0.881, 0.6557, 0.4067, -0.6361, 0.6547, -0.4772, -0.5862, 0.3786, 0.6836, -0.624, -0.4729, -0.01003, -0.881, -0.04844, -0.4341, -0.8995, -0.3228, 0.5689, -0.7564, 0.2932, 0.5899, -0.7524, 0.3003, -0.6682, -0.6807, 0.3003, -0.6682, -0.6807, -0.2692, -0.6893, -0.6726, -0.3228, 0.5689, -0.7564, 0.3289, 0.5721, -0.7513, -0.3289, 0.5721, -0.7513, -0.2032, -0.8311, -0.5176, -0.2032, -0.8311, -0.5176, 0.2032, -0.8311, -0.5176, 0.3289, 0.5721, -0.7513, -0.2931, 0.5899, -0.7524, 0.3228, 0.569, -0.7564, 0.2692, -0.6892, -0.6726, 0.2692, -0.6892, -0.6726, -0.3003, -0.6682, -0.6807, -0.2931, 0.5899, -0.7524, 0.7564, 0.5689, -0.3228, 0.7524, 0.5899, 0.2932, 0.6807, -0.6682, 0.3003, 0.6807, -0.6682, 0.3003, 0.6726, -0.6893, -0.2692, 0.7564, 0.5689, -0.3228, 0.7513, 0.5721, 0.3289, 0.7513, 0.5721, -0.3289, 0.5176, -0.8311, -0.2032, 0.5176, -0.8311, -0.2032, 0.5176, -0.8311, 0.2033, 0.7513, 0.5721, 0.3289, 0.7524, 0.5899, -0.2931, 0.7564, 0.569, 0.3228, 0.6726, -0.6892, 0.2692, 0.6726, -0.6892, 0.2692, 0.6807, -0.6682, -0.3003, 0.7524, 0.5899, -0.2931, 0.3228, 0.5689, 0.7564, -0.2932, 0.5899, 0.7524, -0.3003, -0.6682, 0.6807, -0.3003, -0.6682, 0.6807, 0.2692, -0.6893, 0.6726, 0.3228, 0.5689, 0.7564, -0.3289, 0.5721, 0.7513, 0.3289, 0.5721, 0.7513, 0.2032, -0.8311, 0.5176, 0.2032, -0.8311, 0.5176, -0.2032, -0.8311, 0.5176, -0.3289, 0.5721, 0.7513, 0.2931, 0.5899, 0.7524, -0.3228, 0.569, 0.7564, -0.2692, -0.6892, 0.6726, -0.2692, -0.6892, 0.6726, 0.3003, -0.6682, 0.6807, 0.2931, 0.5899, 0.7524, -0.7564, 0.5689, 0.3228, -0.7524, 0.5899, -0.2932, -0.6807, -0.6682, -0.3003, -0.6807, -0.6682, -0.3003, -0.6726, -0.6893, 0.2692, -0.7564, 0.5689, 0.3228, -0.7513, 0.5721, -0.3289, -0.7513, 0.5721, 0.3289, -0.5176, -0.8311, 0.2032, -0.5176, -0.8311, 0.2032, -0.5176, -0.8311, -0.2033, -0.7513, 0.5721, -0.3289, -0.7524, 0.5899, 0.2931, -0.7564, 0.569, -0.3228, -0.6726, -0.6892, -0.2692, -0.6726, -0.6892, -0.2692, -0.6807, -0.6682, 0.3003, -0.7524, 0.5899, 0.2931, 0.2932, 0.5899, -0.7524, 0.3289, 0.5721, -0.7513, 0.3003, -0.6682, -0.6807, 0.2032, -0.8311, -0.5176, 0.3003, -0.6682, -0.6807, 0.3289, 0.5721, -0.7513, -0.3289, 0.5721, -0.7513, -0.2931, 0.5899, -0.7524, -0.2032, -0.8311, -0.5176, -0.3003, -0.6682, -0.6807, -0.2032, -0.8311, -0.5176, -0.2931, 0.5899, -0.7524, 0.7524, 0.5899, 0.2932, 0.7513, 0.5721, 0.3289, 0.6807, -0.6682, 0.3003, 0.5176, -0.8311, 0.2033, 0.6807, -0.6682, 0.3003, 0.7513, 0.5721, 0.3289, 0.7513, 0.5721, -0.3289, 0.7524, 0.5899, -0.2931, 0.5176, -0.8311, -0.2032, 0.6807, -0.6682, -0.3003, 0.5176, -0.8311, -0.2032, 0.7524, 0.5899, -0.2931, -0.2932, 0.5899, 0.7524, -0.3289, 0.5721, 0.7513, -0.3003, -0.6682, 0.6807, -0.2032, -0.8311, 0.5176, -0.3003, -0.6682, 0.6807, -0.3289, 0.5721, 0.7513, 0.3289, 0.5721, 0.7513, 0.2931, 0.5899, 0.7524, 0.2032, -0.8311, 0.5176, 0.3003, -0.6682, 0.6807, 0.2032, -0.8311, 0.5176, 0.2931, 0.5899, 0.7524, -0.7524, 0.5899, -0.2932, -0.7513, 0.5721, -0.3289, -0.6807, -0.6682, -0.3003, -0.5176, -0.8311, -0.2033, -0.6807, -0.6682, -0.3003, -0.7513, 0.5721, -0.3289, -0.7513, 0.5721, 0.3289, -0.7524, 0.5899, 0.2931, -0.5176, -0.8311, 0.2032, -0.6807, -0.6682, 0.3003, -0.5176, -0.8311, 0.2032, -0.7524, 0.5899, 0.2931, -0.7564, 0.569, -0.3228, -0.3228, 0.5689, -0.7564, -0.6726, -0.6892, -0.2692, -0.2692, -0.6893, -0.6726, -0.6726, -0.6892, -0.2692, -0.3228, 0.5689, -0.7564, 0.3228, 0.569, -0.7564, 0.7564, 0.5689, -0.3228, 0.2692, -0.6892, -0.6726, 0.6726, -0.6893, -0.2692, 0.2692, -0.6892, -0.6726, 0.7564, 0.5689, -0.3228, 0.7564, 0.569, 0.3228, 0.3228, 0.5689, 0.7564, 0.6726, -0.6892, 0.2692, 0.2692, -0.6893, 0.6726, 0.6726, -0.6892, 0.2692, 0.3228, 0.5689, 0.7564, -0.3228, 0.569, 0.7564, -0.7564, 0.5689, 0.3228, -0.2692, -0.6892, 0.6726, -0.6726, -0.6893, 0.2692, -0.2692, -0.6892, 0.6726, -0.7564, 0.5689, 0.3228, 1.467e-06, 0.6756, -0.7373, 5.514e-08, 0.7373, 0.6756, 1.138e-07, 0.6756, -0.7373, 0.0, 0.7373, 0.6756, 1.138e-07, 0.6756, -0.7373, 5.514e-08, 0.7373, 0.6756, 0.0, -0.6756, 0.7373, 0.0, -0.6756, 0.7373, 0.0, -0.7373, -0.6756, 1.298e-06, -0.7373, -0.6756, 0.0, -0.7373, -0.6756, 0.0, -0.6756, 0.7373, 0.0, 0.7373, 0.6756, 5.514e-08, 0.7373, 0.6756, 0.0, -0.6756, 0.7373, 0.0, -0.6756, 0.7373, 0.0, -0.6756, 0.7373, 5.514e-08, 0.7373, 0.6756, 1.467e-06, 0.6756, -0.7373, 1.138e-07, 0.6756, -0.7373, 1.298e-06, -0.7373, -0.6756, 0.0, -0.7373, -0.6756, 1.298e-06, -0.7373, -0.6756, 1.138e-07, 0.6756, -0.7373, -0.7071, 0.03085, 0.7064, 0.5491, 0.2623, 0.7935, 0.7071, 0.03085, 0.7064, 0.5491, 0.2623, 0.7935, -0.7071, 0.03085, 0.7064, -0.7071, 0.03084, 0.7064, 0.7071, 0.03084, 0.7064, 0.7071, -0.03084, -0.7064, 0.7173, 0.2693, -0.6426, 0.7173, 0.2693, -0.6426, 0.7173, 0.3243, 0.6167, 0.7071, 0.03084, 0.7064, 0.5491, 0.2623, 0.7935, 0.5491, 0.1922, -0.8133, 0.7071, -0.03084, -0.7065, 0.7071, -0.03084, -0.7065, 0.7071, 0.03085, 0.7064, 0.5491, 0.2623, 0.7935, 0.5491, 0.1922, -0.8133, -0.7071, -0.03085, -0.7064, -0.7071, -0.03084, -0.7064, -0.7071, -0.03084, -0.7064, 0.7071, -0.03084, -0.7065, 0.5491, 0.1922, -0.8133, -0.7071, -0.03085, -0.7064, -0.7071, 0.03084, 0.7064, -0.7071, 0.03085, 0.7064, -0.7071, 0.03085, 0.7064, -0.7071, -0.03084, -0.7064, -0.7071, -0.03085, -0.7064, 0.7071, 0.03084, 0.7064, 0.7071, 0.03085, 0.7064, -0.5491, 0.2623, 0.7935, -0.7071, 0.03085, 0.7064, -0.5491, 0.2623, 0.7935, 0.7071, 0.03085, 0.7064, -0.7071, 0.03084, 0.7064, -0.7173, 0.2693, -0.6426, -0.7071, -0.03084, -0.7064, -0.7173, 0.2693, -0.6426, -0.7071, 0.03084, 0.7064, -0.7173, 0.3243, 0.6167, -0.5491, 0.2623, 0.7935, -0.7071, -0.03085, -0.7065, -0.5492, 0.1922, -0.8133, -0.7071, -0.03085, -0.7065, -0.5491, 0.2623, 0.7935, -0.7071, 0.03085, 0.7064, -0.5492, 0.1922, -0.8133, 0.7071, -0.03084, -0.7064, 0.7071, -0.03084, -0.7064, 0.7071, -0.03084, -0.7064, -0.5492, 0.1922, -0.8133, -0.7071, -0.03085, -0.7065, 0.7071, -0.03084, -0.7064, 0.7071, 0.03085, 0.7064, 0.7071, 0.03084, 0.7064, 0.7071, 0.03085, 0.7064, 0.7071, -0.03084, -0.7064, 0.7071, -0.03084, -0.7064, -0.6392, -0.5158, -0.5704, 0.1241, -0.7968, -0.5914, 0.1241, -0.7422, 0.6586, -0.6392, -0.5158, -0.5704, 0.1241, -0.7422, 0.6586, -0.6392, -0.4641, 0.6132, -0.6392, -0.4641, 0.6132, 0.1241, -0.7422, 0.6586, -0.5024, 0.6787, 0.5357, -0.5024, 0.6787, 0.5357, 0.1241, -0.7422, 0.6586, -0.04846, -0.4341, 0.8996, -0.04846, -0.4341, 0.8996, 0.6557, 0.4067, 0.6361, 0.3786, 0.6836, 0.624, -0.473, -0.01002, 0.881, 0.6547, -0.4773, 0.5862, 0.6557, 0.4067, 0.6361, -0.473, -0.01002, 0.881, -0.7702, 0.1512, 0.6196, 0.6547, -0.4773, 0.5862, -0.7702, 0.1512, 0.6196, -0.4904, -0.6127, 0.6197, 0.6547, -0.4773, 0.5862, 0.3786, 0.6266, -0.6812, 0.6557, 0.3497, -0.6691, -0.4729, -0.08679, -0.8768, -0.4729, -0.08679, -0.8768, 0.6547, -0.5265, -0.5423, -0.7702, 0.09667, -0.6304, -0.7702, 0.09667, -0.6304, 0.6547, -0.5265, -0.5423, -0.4905, -0.6644, -0.5639, -0.5024, 0.6294, -0.5928, 0.3786, 0.6266, -0.6812, -0.04844, -0.5109, -0.8583, -0.5024, 0.6294, -0.5928, -0.04844, -0.5109, -0.8583, 0.1241, -0.7968, -0.5914, -0.6392, -0.5158, -0.5704, -0.5024, 0.6294, -0.5928, 0.1241, -0.7968, -0.5914, -0.04844, -0.5109, -0.8583, -0.4729, -0.08679, -0.8768, -0.473, -0.01002, 0.881, -0.04844, -0.5109, -0.8583, -0.473, -0.01002, 0.881, -0.04846, -0.4341, 0.8996, -0.7702, 0.09667, -0.6304, -0.4905, -0.6644, -0.5639, -0.4904, -0.6127, 0.6197, -0.7702, 0.09667, -0.6304, -0.4904, -0.6127, 0.6197, -0.7702, 0.1512, 0.6196, 0.4905, -0.6644, -0.5639, 0.7702, 0.09666, -0.6304, 0.7702, 0.1512, 0.6196, 0.4905, -0.6644, -0.5639, 0.7702, 0.1512, 0.6196, 0.4905, -0.6127, 0.6197, 0.4905, -0.6127, 0.6197, 0.7702, 0.1512, 0.6196, -0.6547, -0.4772, 0.5862, -0.6547, -0.4772, 0.5862, 0.7702, 0.1512, 0.6196, 0.4729, -0.01003, 0.881, 0.4729, -0.01003, 0.881, -0.3786, 0.6836, 0.624, -0.6557, 0.4067, 0.6361, 0.04844, -0.4341, 0.8995, 0.5024, 0.6787, 0.5357, -0.3786, 0.6836, 0.624, 0.04844, -0.4341, 0.8995, -0.1241, -0.7422, 0.6586, 0.5024, 0.6787, 0.5357, -0.1241, -0.7422, 0.6586, 0.6392, -0.4641, 0.6132, 0.5024, 0.6787, 0.5357, -0.6557, 0.3497, -0.6691, -0.3786, 0.6266, -0.6812, 0.04846, -0.5109, -0.8583, 0.04846, -0.5109, -0.8583, 0.5023, 0.6295, -0.5928, -0.1241, -0.7968, -0.5914, -0.1241, -0.7968, -0.5914, 0.5023, 0.6295, -0.5928, 0.6392, -0.5158, -0.5704, -0.6547, -0.5265, -0.5424, -0.6557, 0.3497, -0.6691, 0.473, -0.08677, -0.8768, -0.6547, -0.5265, -0.5424, 0.473, -0.08677, -0.8768, 0.7702, 0.09666, -0.6304, -0.6547, -0.5265, -0.5424, 0.7702, 0.09666, -0.6304, 0.4905, -0.6644, -0.5639, 0.473, -0.08677, -0.8768, 0.04846, -0.5109, -0.8583, 0.04844, -0.4341, 0.8995, 0.473, -0.08677, -0.8768, 0.04844, -0.4341, 0.8995, 0.4729, -0.01003, 0.881, -0.1241, -0.7968, -0.5914, 0.6392, -0.5158, -0.5704, 0.6392, -0.4641, 0.6132, -0.1241, -0.7968, -0.5914, 0.6392, -0.4641, 0.6132, -0.1241, -0.7422, 0.6586, -0.5024, 0.6787, 0.5357, -0.6392, -0.5158, -0.5704, -0.6392, -0.4641, 0.6132, -0.5024, 0.6787, 0.5357, -0.5024, 0.6294, -0.5928, -0.6392, -0.5158, -0.5704, 0.5024, 0.6787, 0.5357, 0.6392, -0.5158, -0.5704, 0.5023, 0.6295, -0.5928, 0.5024, 0.6787, 0.5357, 0.6392, -0.4641, 0.6132, 0.6392, -0.5158, -0.5704, -0.6547, -0.4772, 0.5862, -0.6547, -0.5265, -0.5424, 0.4905, -0.6644, -0.5639, -0.6547, -0.4772, 0.5862, 0.4905, -0.6644, -0.5639, 0.4905, -0.6127, 0.6197, -0.4904, -0.6127, 0.6197, -0.4905, -0.6644, -0.5639, 0.6547, -0.5265, -0.5423, -0.4904, -0.6127, 0.6197, 0.6547, -0.5265, -0.5423, 0.6547, -0.4773, 0.5862, -1.467e-06, 0.6756, 0.7373, -5.514e-08, 0.7373, -0.6756, -1.493e-06, 0.6756, 0.7373, 0.0, 0.7373, -0.6756, -1.493e-06, 0.6756, 0.7373, -5.514e-08, 0.7373, -0.6756, 0.0, -0.6756, -0.7373, 5.19e-08, -0.6756, -0.7373, -1.486e-06, -0.7373, 0.6756, -1.353e-06, -0.7373, 0.6756, -1.486e-06, -0.7373, 0.6756, 5.19e-08, -0.6756, -0.7373, 0.0, 0.7373, -0.6756, -5.514e-08, 0.7373, -0.6756, 0.0, -0.6756, -0.7373, 5.19e-08, -0.6756, -0.7373, 0.0, -0.6756, -0.7373, -5.514e-08, 0.7373, -0.6756, -1.467e-06, 0.6756, 0.7373, -1.493e-06, 0.6756, 0.7373, -1.353e-06, -0.7373, 0.6756, -1.486e-06, -0.7373, 0.6756, -1.353e-06, -0.7373, 0.6756, -1.493e-06, 0.6756, 0.7373, 0.7071, 0.03084, -0.7064, -0.5491, 0.2623, -0.7935, -0.7071, 0.03084, -0.7064, -0.5491, 0.2623, -0.7935, 0.7071, 0.03084, -0.7064, 0.7071, 0.03085, -0.7064, -0.7071, 0.03085, -0.7064, -0.7071, -0.03085, 0.7064, -0.7173, 0.2693, 0.6426, -0.7173, 0.2693, 0.6426, -0.7173, 0.3243, -0.6167, -0.7071, 0.03085, -0.7064, -0.5491, 0.2623, -0.7935, -0.5491, 0.1922, 0.8133, -0.7071, -0.03084, 0.7065, -0.7071, -0.03084, 0.7065, -0.7071, 0.03084, -0.7064, -0.5491, 0.2623, -0.7935, -0.5491, 0.1922, 0.8133, 0.7071, -0.03085, 0.7064, 0.7071, -0.03084, 0.7064, 0.7071, -0.03084, 0.7064, -0.7071, -0.03084, 0.7065, -0.5491, 0.1922, 0.8133, 0.7071, -0.03085, 0.7064, 0.7071, 0.03085, -0.7064, 0.7071, 0.03084, -0.7064, 0.7071, 0.03084, -0.7064, 0.7071, -0.03084, 0.7064, 0.7071, -0.03085, 0.7064, -0.7071, 0.03084, -0.7064, -0.7071, 0.03085, -0.7064, 0.5491, 0.2623, -0.7935, 0.7071, 0.03085, -0.7064, 0.5491, 0.2623, -0.7935, -0.7071, 0.03085, -0.7064, 0.7071, 0.03084, -0.7064, 0.7173, 0.2693, 0.6426, 0.7071, -0.03084, 0.7064, 0.7173, 0.2693, 0.6426, 0.7071, 0.03084, -0.7064, 0.7173, 0.3243, -0.6167, 0.5491, 0.2623, -0.7935, 0.7071, -0.03084, 0.7065, 0.5491, 0.1922, 0.8133, 0.7071, -0.03084, 0.7065, 0.5491, 0.2623, -0.7935, 0.7071, 0.03085, -0.7064, 0.5491, 0.1922, 0.8133, -0.7071, -0.03084, 0.7064, -0.7071, -0.03085, 0.7064, -0.7071, -0.03084, 0.7064, 0.5491, 0.1922, 0.8133, 0.7071, -0.03084, 0.7065, -0.7071, -0.03085, 0.7064, -0.7071, 0.03085, -0.7064, -0.7071, 0.03084, -0.7064, -0.7071, 0.03085, -0.7064, -0.7071, -0.03085, 0.7064, -0.7071, -0.03084, 0.7064, 0.6392, -0.5158, 0.5704, -0.1241, -0.7968, 0.5914, -0.1241, -0.7422, -0.6586, 0.6392, -0.5158, 0.5704, -0.1241, -0.7422, -0.6586, 0.6392, -0.4641, -0.6132, 0.6392, -0.4641, -0.6132, -0.1241, -0.7422, -0.6586, 0.5024, 0.6787, -0.5357, 0.5024, 0.6787, -0.5357, -0.1241, -0.7422, -0.6586, 0.04846, -0.4341, -0.8996, 0.04846, -0.4341, -0.8996, -0.6557, 0.4067, -0.6361, -0.3786, 0.6836, -0.624, 0.473, -0.01002, -0.881, -0.6547, -0.4773, -0.5862, -0.6557, 0.4067, -0.6361, 0.473, -0.01002, -0.881, 0.7702, 0.1512, -0.6196, -0.6547, -0.4773, -0.5862, 0.7702, 0.1512, -0.6196, 0.4904, -0.6127, -0.6197, -0.6547, -0.4773, -0.5862, -0.3786, 0.6266, 0.6812, -0.6557, 0.3497, 0.6691, 0.4729, -0.08679, 0.8768, 0.4729, -0.08679, 0.8768, -0.6547, -0.5265, 0.5423, 0.7702, 0.09667, 0.6304, 0.7702, 0.09667, 0.6304, -0.6547, -0.5265, 0.5423, 0.4905, -0.6644, 0.5639, 0.5024, 0.6294, 0.5928, -0.3786, 0.6266, 0.6812, 0.04844, -0.5109, 0.8583, 0.5024, 0.6294, 0.5928, 0.04844, -0.5109, 0.8583, -0.1241, -0.7968, 0.5914, 0.6392, -0.5158, 0.5704, 0.5024, 0.6294, 0.5928, -0.1241, -0.7968, 0.5914, 0.04844, -0.5109, 0.8583, 0.4729, -0.08679, 0.8768, 0.473, -0.01002, -0.881, 0.04844, -0.5109, 0.8583, 0.473, -0.01002, -0.881, 0.04846, -0.4341, -0.8996, 0.7702, 0.09667, 0.6304, 0.4905, -0.6644, 0.5639, 0.4904, -0.6127, -0.6197, 0.7702, 0.09667, 0.6304, 0.4904, -0.6127, -0.6197, 0.7702, 0.1512, -0.6196, -0.4905, -0.6644, 0.5639, -0.7702, 0.09666, 0.6304, -0.7702, 0.1512, -0.6196, -0.4905, -0.6644, 0.5639, -0.7702, 0.1512, -0.6196, -0.4905, -0.6127, -0.6197, -0.4905, -0.6127, -0.6197, -0.7702, 0.1512, -0.6196, 0.6547, -0.4772, -0.5862, 0.6547, -0.4772, -0.5862, -0.7702, 0.1512, -0.6196, -0.4729, -0.01003, -0.881, -0.4729, -0.01003, -0.881, 0.3786, 0.6836, -0.624, 0.6557, 0.4067, -0.6361, -0.04844, -0.4341, -0.8995, -0.5024, 0.6787, -0.5357, 0.3786, 0.6836, -0.624, -0.04844, -0.4341, -0.8995, 0.1241, -0.7422, -0.6586, -0.5024, 0.6787, -0.5357, 0.1241, -0.7422, -0.6586, -0.6392, -0.4641, -0.6132, -0.5024, 0.6787, -0.5357, 0.6557, 0.3497, 0.6691, 0.3786, 0.6266, 0.6812, -0.04846, -0.5109, 0.8583, -0.04846, -0.5109, 0.8583, -0.5023, 0.6295, 0.5928, 0.1241, -0.7968, 0.5914, 0.1241, -0.7968, 0.5914, -0.5023, 0.6295, 0.5928, -0.6392, -0.5158, 0.5704, 0.6547, -0.5265, 0.5424, 0.6557, 0.3497, 0.6691, -0.473, -0.08677, 0.8768, 0.6547, -0.5265, 0.5424, -0.473, -0.08677, 0.8768, -0.7702, 0.09666, 0.6304, 0.6547, -0.5265, 0.5424, -0.7702, 0.09666, 0.6304, -0.4905, -0.6644, 0.5639, -0.473, -0.08677, 0.8768, -0.04846, -0.5109, 0.8583, -0.04844, -0.4341, -0.8995, -0.473, -0.08677, 0.8768, -0.04844, -0.4341, -0.8995, -0.4729, -0.01003, -0.881, 0.1241, -0.7968, 0.5914, -0.6392, -0.5158, 0.5704, -0.6392, -0.4641, -0.6132, 0.1241, -0.7968, 0.5914, -0.6392, -0.4641, -0.6132, 0.1241, -0.7422, -0.6586, 0.5024, 0.6787, -0.5357, 0.6392, -0.5158, 0.5704, 0.6392, -0.4641, -0.6132, 0.5024, 0.6787, -0.5357, 0.5024, 0.6294, 0.5928, 0.6392, -0.5158, 0.5704, -0.5024, 0.6787, -0.5357, -0.6392, -0.5158, 0.5704, -0.5023, 0.6295, 0.5928, -0.5024, 0.6787, -0.5357, -0.6392, -0.4641, -0.6132, -0.6392, -0.5158, 0.5704, 0.6547, -0.4772, -0.5862, 0.6547, -0.5265, 0.5424, -0.4905, -0.6644, 0.5639, 0.6547, -0.4772, -0.5862, -0.4905, -0.6644, 0.5639, -0.4905, -0.6127, -0.6197, 0.4904, -0.6127, -0.6197, 0.4905, -0.6644, 0.5639, -0.6547, -0.5265, 0.5423, 0.4904, -0.6127, -0.6197, -0.6547, -0.5265, 0.5423, -0.6547, -0.4773, -0.5862, -0.2692, -0.6893, -0.6726, -0.6807, -0.6682, 0.3003, -0.6726, -0.6892, -0.2692, 0.3003, -0.6682, -0.6807, -0.6807, -0.6682, 0.3003, -0.2692, -0.6893, -0.6726, -0.6807, -0.6682, 0.3003, 0.3003, -0.6682, -0.6807, -0.5176, -0.8311, 0.2032, 0.3003, -0.6682, -0.6807, 0.2032, -0.8311, -0.5176, -0.5176, -0.8311, 0.2032, 0.5176, -0.8311, 0.2033, -0.5176, -0.8311, 0.2032, 0.2032, -0.8311, -0.5176, 0.2032, -0.8311, -0.5176, -0.2032, -0.8311, -0.5176, 0.5176, -0.8311, 0.2033, -0.2032, -0.8311, -0.5176, -0.3003, -0.6682, -0.6807, 0.5176, -0.8311, 0.2033, 0.5176, -0.8311, 0.2033, -0.5176, -0.8311, -0.2033, -0.5176, -0.8311, 0.2032, 0.6807, -0.6682, 0.3003, 0.5176, -0.8311, 0.2033, -0.3003, -0.6682, -0.6807, -0.3003, -0.6682, -0.6807, 0.6726, -0.6893, -0.2692, 0.6807, -0.6682, 0.3003, -0.3003, -0.6682, -0.6807, 0.2692, -0.6892, -0.6726, 0.6726, -0.6893, -0.2692, -0.5176, -0.8311, -0.2033, 0.5176, -0.8311, 0.2033, 0.5176, -0.8311, -0.2032, -0.5176, -0.8311, -0.2033, 0.5176, -0.8311, -0.2032, -0.2032, -0.8311, 0.5176, 0.5176, -0.8311, -0.2032, 0.6807, -0.6682, -0.3003, -0.2032, -0.8311, 0.5176, 0.6807, -0.6682, -0.3003, -0.3003, -0.6682, 0.6807, -0.2032, -0.8311, 0.5176, -0.3003, -0.6682, 0.6807, 0.6807, -0.6682, -0.3003, 0.2692, -0.6893, 0.6726, 0.2692, -0.6893, 0.6726, 0.6807, -0.6682, -0.3003, 0.6726, -0.6892, 0.2692, -0.2032, -0.8311, 0.5176, 0.2032, -0.8311, 0.5176, -0.5176, -0.8311, -0.2033, -0.5176, -0.8311, -0.2033, 0.2032, -0.8311, 0.5176, 0.3003, -0.6682, 0.6807, -0.6807, -0.6682, -0.3003, -0.5176, -0.8311, -0.2033, 0.3003, -0.6682, 0.6807, 0.3003, -0.6682, 0.6807, -0.6726, -0.6893, 0.2692, -0.6807, -0.6682, -0.3003, 0.3003, -0.6682, 0.6807, -0.2692, -0.6892, 0.6726, -0.6726, -0.6893, 0.2692, -0.5024, 0.6787, 0.5357, 0.3786, 0.6266, -0.6812, -0.5024, 0.6294, -0.5928, -0.5024, 0.6787, 0.5357, 0.3786, 0.6836, 0.624, 0.3786, 0.6266, -0.6812, 0.3786, 0.6836, 0.624, 0.6557, 0.3497, -0.6691, 0.3786, 0.6266, -0.6812, 0.3786, 0.6836, 0.624, 0.6557, 0.4067, 0.6361, 0.6557, 0.3497, -0.6691, 0.6557, 0.4067, 0.6361, 0.6547, -0.5265, -0.5423, 0.6557, 0.3497, -0.6691, 0.6557, 0.4067, 0.6361, 0.6547, -0.4773, 0.5862, 0.6547, -0.5265, -0.5423, -0.6547, -0.4772, 0.5862, -0.6557, 0.3497, -0.6691, -0.6547, -0.5265, -0.5424, -0.6547, -0.4772, 0.5862, -0.6557, 0.4067, 0.6361, -0.6557, 0.3497, -0.6691, -0.6557, 0.4067, 0.6361, -0.3786, 0.6266, -0.6812, -0.6557, 0.3497, -0.6691, -0.6557, 0.4067, 0.6361, -0.3786, 0.6836, 0.624, -0.3786, 0.6266, -0.6812, -0.3786, 0.6836, 0.624, 0.5023, 0.6295, -0.5928, -0.3786, 0.6266, -0.6812, -0.3786, 0.6836, 0.624, 0.5024, 0.6787, 0.5357, 0.5023, 0.6295, -0.5928, 0.5024, 0.6787, -0.5357, -0.3786, 0.6266, 0.6812, 0.5024, 0.6294, 0.5928, 0.5024, 0.6787, -0.5357, -0.3786, 0.6836, -0.624, -0.3786, 0.6266, 0.6812, -0.3786, 0.6836, -0.624, -0.6557, 0.3497, 0.6691, -0.3786, 0.6266, 0.6812, -0.3786, 0.6836, -0.624, -0.6557, 0.4067, -0.6361, -0.6557, 0.3497, 0.6691, -0.6557, 0.4067, -0.6361, -0.6547, -0.5265, 0.5423, -0.6557, 0.3497, 0.6691, -0.6557, 0.4067, -0.6361, -0.6547, -0.4773, -0.5862, -0.6547, -0.5265, 0.5423, 0.6547, -0.4772, -0.5862, 0.6557, 0.3497, 0.6691, 0.6547, -0.5265, 0.5424, 0.6547, -0.4772, -0.5862, 0.6557, 0.4067, -0.6361, 0.6557, 0.3497, 0.6691, 0.6557, 0.4067, -0.6361, 0.3786, 0.6266, 0.6812, 0.6557, 0.3497, 0.6691, 0.6557, 0.4067, -0.6361, 0.3786, 0.6836, -0.624, 0.3786, 0.6266, 0.6812, 0.3786, 0.6836, -0.624, -0.5023, 0.6295, 0.5928, 0.3786, 0.6266, 0.6812, 0.3786, 0.6836, -0.624, -0.5024, 0.6787, -0.5357, -0.5023, 0.6295, 0.5928, -0.3228, 0.5689, -0.7564, -0.7564, 0.569, -0.3228, -0.7524, 0.5899, 0.2931, -0.7513, 0.5721, 0.3289, -0.7513, 0.5721, -0.3289, -0.7524, 0.5899, -0.2932, -0.7564, 0.5689, 0.3228, -0.3228, 0.569, 0.7564, 0.2931, 0.5899, 0.7524, 0.3289, 0.5721, 0.7513, -0.3289, 0.5721, 0.7513, -0.2932, 0.5899, 0.7524, 0.3228, 0.5689, 0.7564, 0.7564, 0.569, 0.3228, 0.7524, 0.5899, -0.2931, 0.7513, 0.5721, -0.3289, 0.7513, 0.5721, 0.3289, 0.7524, 0.5899, 0.2932, 0.7564, 0.5689, -0.3228, 0.3228, 0.569, -0.7564, -0.2931, 0.5899, -0.7524, -0.3289, 0.5721, -0.7513, 0.3289, 0.5721, -0.7513, 0.2932, 0.5899, -0.7524])] * 3)])

# ---- objects
ob_rsrc_world_prop_generic_interior_furniture_table_knights_ta = bpy.data.objects.new('rsrc.world.prop.generic.interior.furniture.table.knights.ta', me_rsrc_world_prop_generic_interior_furniture_table_knights_ta)

# ---- transforms, parenting, visibility, modifiers, constraints
ob_rsrc_world_prop_generic_interior_furniture_table_knights_ta.location = (0.0, 0.0, 0.0)
ob_rsrc_world_prop_generic_interior_furniture_table_knights_ta.rotation_mode = 'QUATERNION'
ob_rsrc_world_prop_generic_interior_furniture_table_knights_ta.rotation_quaternion = (0.7071, -0.7071, -1.57e-16, -9.358e-24)
ob_rsrc_world_prop_generic_interior_furniture_table_knights_ta.scale = (1.0, 1.0, 1.0)

# ---- collection membership
col_collection.objects.link(ob_rsrc_world_prop_generic_interior_furniture_table_knights_ta)

# ---- scene / render settings (as saved in the file)
scene.frame_start = 1; scene.frame_end = 250; scene.frame_set(1)
scene.render.engine = 'BLENDER_EEVEE_NEXT'
scene.cycles.sampling_pattern = 'TABULATED_SOBOL'
scene.cycles.use_light_tree = False
scene.view_settings.view_transform = 'Filmic'
bpy.context.view_layer.update()

# ---- added for rendering (the .blend has no active camera and no usable light): camera, sun
cam_auto = bpy.data.cameras.new('AutoCamera')
cam_auto.lens = 50.0
cam_auto.sensor_width = 36.0
cam_auto.clip_end = 1000.0
ob_auto_camera = bpy.data.objects.new('AutoCamera', cam_auto)
scene.collection.objects.link(ob_auto_camera)
ob_auto_camera.location = (1.5825, -1.899, 1.68483)
ob_auto_camera.rotation_euler = (1.09748, -7.21219e-08, 0.694738)
scene.camera = ob_auto_camera
light_auto_sun = bpy.data.lights.new('AutoSun', 'SUN')
light_auto_sun.energy = 3.0
light_auto_sun.angle = 0.0523599
ob_auto_sun = bpy.data.objects.new('AutoSun', light_auto_sun)
scene.collection.objects.link(ob_auto_sun)
ob_auto_sun.rotation_euler = (0.872665, 0.174533, 0.523599)
bpy.context.view_layer.update()
